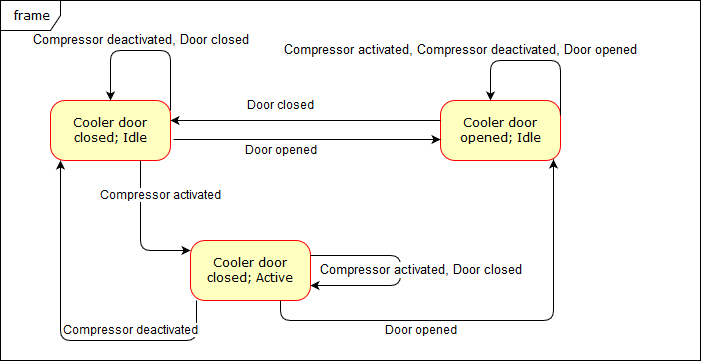

The diagram above was exported from draw.io. Its source (the exported page's mxGraphModel, read from the mxfile embedded in the PNG):
<mxGraphModel dx="891" dy="1110" grid="1" gridSize="10" guides="1" tooltips="1" connect="1" arrows="1" fold="1" page="1" pageScale="1" pageWidth="1100" pageHeight="850" background="#ffffff" math="0" shadow="0">
  <root>
    <mxCell id="0" />
    <mxCell id="1" parent="0" />
    <mxCell id="382b91b5511bd0f7-5" value="Cooler door closed; Active" style="rounded=1;whiteSpace=wrap;html=1;arcSize=24;fillColor=#ffffc0;strokeColor=#ff0000;shadow=0;comic=0;labelBackgroundColor=none;fontFamily=Verdana;fontSize=12;fontColor=#000000;align=center;" parent="1" vertex="1">
      <mxGeometry x="380" y="260" width="120" height="60" as="geometry" />
    </mxCell>
    <mxCell id="382b91b5511bd0f7-6" value="Cooler door closed; Idle" style="rounded=1;whiteSpace=wrap;html=1;arcSize=24;fillColor=#ffffc0;strokeColor=#ff0000;shadow=0;comic=0;labelBackgroundColor=none;fontFamily=Verdana;fontSize=12;fontColor=#000000;align=center;" parent="1" vertex="1">
      <mxGeometry x="240" y="120" width="120" height="60" as="geometry" />
    </mxCell>
    <mxCell id="382b91b5511bd0f7-7" value="Cooler door opened; Idle" style="rounded=1;whiteSpace=wrap;html=1;arcSize=24;fillColor=#ffffc0;strokeColor=#ff0000;shadow=0;comic=0;labelBackgroundColor=none;fontFamily=Verdana;fontSize=12;fontColor=#000000;align=center;" parent="1" vertex="1">
      <mxGeometry x="630" y="120" width="120" height="60" as="geometry" />
    </mxCell>
    <mxCell id="2a3bc250acf0617d-8" value="frame" style="shape=umlFrame;whiteSpace=wrap;html=1;rounded=1;shadow=0;comic=0;labelBackgroundColor=none;strokeColor=#000000;strokeWidth=1;fillColor=#ffffff;fontFamily=Verdana;fontSize=12;fontColor=#000000;align=center;" parent="1" vertex="1">
      <mxGeometry x="190" y="20" width="700" height="360" as="geometry" />
    </mxCell>
    <mxCell id="2" value="" style="edgeStyle=segmentEdgeStyle;endArrow=classic;html=1;entryX=0.5;entryY=0;" parent="1" target="382b91b5511bd0f7-6" edge="1">
      <mxGeometry width="50" height="50" relative="1" as="geometry">
        <mxPoint x="360" y="130" as="sourcePoint" />
        <mxPoint x="410" y="80" as="targetPoint" />
        <Array as="points">
          <mxPoint x="360" y="70" />
          <mxPoint x="300" y="70" />
        </Array>
      </mxGeometry>
    </mxCell>
    <mxCell id="3" value="&lt;font style=&quot;font-size: 13px&quot;&gt;Compressor deactivated, Door closed&lt;br&gt;&lt;/font&gt;" style="text;html=1;resizable=0;points=[];align=center;verticalAlign=middle;labelBackgroundColor=#ffffff;" parent="2" vertex="1" connectable="0">
      <mxGeometry y="4" relative="1" as="geometry">
        <mxPoint x="-5" y="-14" as="offset" />
      </mxGeometry>
    </mxCell>
    <mxCell id="4" value="" style="edgeStyle=segmentEdgeStyle;endArrow=classic;html=1;exitX=1;exitY=0.25;" parent="1" source="382b91b5511bd0f7-7" edge="1">
      <mxGeometry width="50" height="50" relative="1" as="geometry">
        <mxPoint x="740" y="90" as="sourcePoint" />
        <mxPoint x="680" y="120" as="targetPoint" />
        <Array as="points">
          <mxPoint x="750" y="80" />
          <mxPoint x="680" y="80" />
        </Array>
      </mxGeometry>
    </mxCell>
    <mxCell id="5" value="&lt;font style=&quot;font-size: 13px&quot;&gt;Compressor activated, Compressor deactivated, Door opened&lt;br&gt;&lt;/font&gt;" style="text;html=1;resizable=0;points=[];align=center;verticalAlign=middle;labelBackgroundColor=#ffffff;" parent="4" vertex="1" connectable="0">
      <mxGeometry x="0.0909" y="-1" relative="1" as="geometry">
        <mxPoint x="-65" y="-9" as="offset" />
      </mxGeometry>
    </mxCell>
    <mxCell id="9" value="" style="edgeStyle=segmentEdgeStyle;endArrow=classic;html=1;exitX=1;exitY=0.25;elbow=horizontal;" parent="1" source="382b91b5511bd0f7-5" target="382b91b5511bd0f7-5" edge="1">
      <mxGeometry width="50" height="50" relative="1" as="geometry">
        <mxPoint x="605" y="280" as="sourcePoint" />
        <mxPoint x="510" y="200" as="targetPoint" />
        <Array as="points">
          <mxPoint x="590" y="275" />
          <mxPoint x="655" y="305" />
        </Array>
      </mxGeometry>
    </mxCell>
    <mxCell id="10" value="&lt;font style=&quot;font-size: 13px&quot;&gt;Compressor activated, Door closed&lt;br&gt;&lt;/font&gt;" style="text;html=1;resizable=0;points=[];align=center;verticalAlign=middle;labelBackgroundColor=#ffffff;" parent="9" vertex="1" connectable="0">
      <mxGeometry x="-0.2667" relative="1" as="geometry">
        <mxPoint x="33" y="15" as="offset" />
      </mxGeometry>
    </mxCell>
    <mxCell id="14" value="" style="endArrow=classic;html=1;exitX=1.025;exitY=0.65;exitPerimeter=0;entryX=0;entryY=0.65;entryPerimeter=0;" parent="1" source="382b91b5511bd0f7-6" target="382b91b5511bd0f7-7" edge="1">
      <mxGeometry width="50" height="50" relative="1" as="geometry">
        <mxPoint x="420" y="175" as="sourcePoint" />
        <mxPoint x="470" y="125" as="targetPoint" />
      </mxGeometry>
    </mxCell>
    <mxCell id="15" value="Door opened" style="text;html=1;resizable=0;points=[];align=center;verticalAlign=middle;labelBackgroundColor=#ffffff;" parent="14" vertex="1" connectable="0">
      <mxGeometry x="-0.1985" y="-1" relative="1" as="geometry">
        <mxPoint y="10" as="offset" />
      </mxGeometry>
    </mxCell>
    <mxCell id="16" value="" style="endArrow=classic;html=1;" parent="1" edge="1">
      <mxGeometry width="50" height="50" relative="1" as="geometry">
        <mxPoint x="630" y="140" as="sourcePoint" />
        <mxPoint x="360" y="140" as="targetPoint" />
      </mxGeometry>
    </mxCell>
    <mxCell id="17" value="Door closed" style="text;html=1;resizable=0;points=[];align=center;verticalAlign=middle;labelBackgroundColor=#ffffff;" parent="16" vertex="1" connectable="0">
      <mxGeometry x="0.3852" y="-2" relative="1" as="geometry">
        <mxPoint x="27" y="-13" as="offset" />
      </mxGeometry>
    </mxCell>
    <mxCell id="19" value="" style="edgeStyle=segmentEdgeStyle;endArrow=classic;html=1;exitX=0.75;exitY=1;" parent="1" source="382b91b5511bd0f7-6" target="382b91b5511bd0f7-5" edge="1">
      <mxGeometry width="50" height="50" relative="1" as="geometry">
        <mxPoint x="280" y="360" as="sourcePoint" />
        <mxPoint x="330" y="350" as="targetPoint" />
        <Array as="points">
          <mxPoint x="330" y="270" />
        </Array>
      </mxGeometry>
    </mxCell>
    <mxCell id="20" value="Compressor activated" style="text;html=1;resizable=0;points=[];align=center;verticalAlign=middle;labelBackgroundColor=#ffffff;" parent="19" vertex="1" connectable="0">
      <mxGeometry x="-0.25" y="2" relative="1" as="geometry">
        <mxPoint x="18" y="-18" as="offset" />
      </mxGeometry>
    </mxCell>
    <mxCell id="26" value="" style="edgeStyle=segmentEdgeStyle;endArrow=classic;html=1;entryX=0.942;entryY=0.983;entryPerimeter=0;exitX=0.75;exitY=1;" parent="1" source="382b91b5511bd0f7-5" target="382b91b5511bd0f7-7" edge="1">
      <mxGeometry width="50" height="50" relative="1" as="geometry">
        <mxPoint x="520" y="375" as="sourcePoint" />
        <mxPoint x="570" y="325" as="targetPoint" />
        <Array as="points">
          <mxPoint x="470" y="340" />
          <mxPoint x="743" y="340" />
        </Array>
      </mxGeometry>
    </mxCell>
    <mxCell id="29" value="Door opened" style="text;html=1;resizable=0;points=[];align=center;verticalAlign=middle;labelBackgroundColor=#ffffff;" parent="26" vertex="1" connectable="0">
      <mxGeometry x="-0.2996" y="-4" relative="1" as="geometry">
        <mxPoint x="1" y="6" as="offset" />
      </mxGeometry>
    </mxCell>
    <mxCell id="27" value="" style="edgeStyle=segmentEdgeStyle;endArrow=classic;html=1;" parent="1" source="382b91b5511bd0f7-5" target="382b91b5511bd0f7-6" edge="1">
      <mxGeometry width="50" height="50" relative="1" as="geometry">
        <mxPoint x="390" y="360" as="sourcePoint" />
        <mxPoint x="290" y="320" as="targetPoint" />
        <Array as="points">
          <mxPoint x="386" y="360" />
          <mxPoint x="250" y="360" />
        </Array>
      </mxGeometry>
    </mxCell>
    <mxCell id="28" value="Compressor deactivated" style="text;html=1;resizable=0;points=[];align=center;verticalAlign=middle;labelBackgroundColor=#ffffff;" parent="27" vertex="1" connectable="0">
      <mxGeometry x="-0.2753" y="-1" relative="1" as="geometry">
        <mxPoint x="23" y="-9" as="offset" />
      </mxGeometry>
    </mxCell>
  </root>
</mxGraphModel>